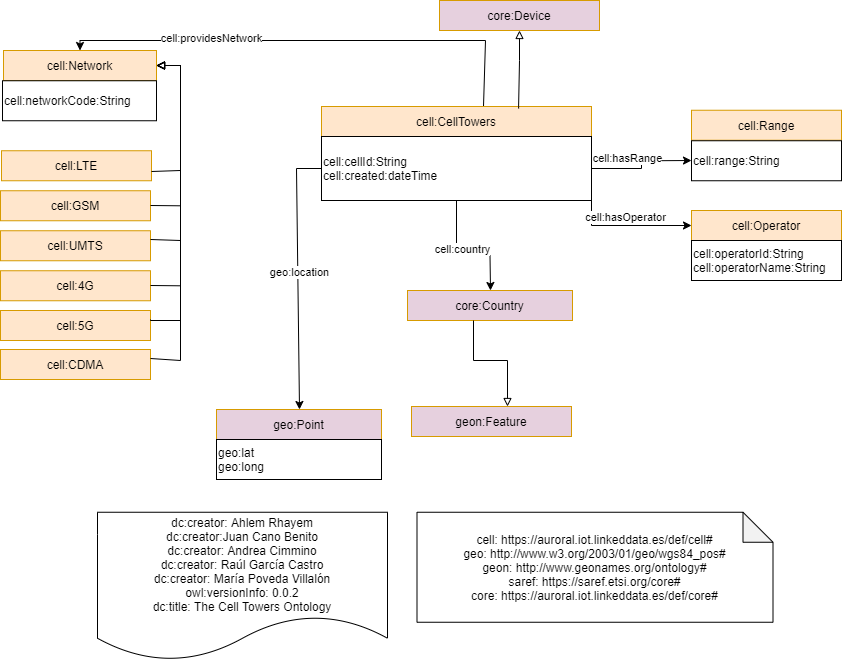

The diagram above was exported from draw.io. Its source (the exported page's mxGraphModel, read from the mxfile embedded in the PNG):
<mxGraphModel dx="2153" dy="1795" grid="1" gridSize="10" guides="1" tooltips="1" connect="1" arrows="1" fold="1" page="1" pageScale="1" pageWidth="827" pageHeight="1169" math="0" shadow="0">
  <root>
    <mxCell id="0" />
    <mxCell id="1" parent="0" />
    <mxCell id="snNHeXXywmE0DaOTKSkb-2" value="cell:Network" style="rounded=0;whiteSpace=wrap;html=1;snapToPoint=1;points=[[0.1,0],[0.2,0],[0.3,0],[0.4,0],[0.5,0],[0.6,0],[0.7,0],[0.8,0],[0.9,0],[0,0.1],[0,0.3],[0,0.5],[0,0.7],[0,0.9],[0.1,1],[0.2,1],[0.3,1],[0.4,1],[0.5,1],[0.6,1],[0.7,1],[0.8,1],[0.9,1],[1,0.1],[1,0.3],[1,0.5],[1,0.7],[1,0.9]];fillColor=#ffe6cc;strokeColor=#d79b00;shadow=0;" parent="1" vertex="1">
      <mxGeometry x="-627" y="-370" width="153" height="30" as="geometry" />
    </mxCell>
    <mxCell id="t8pC4BWFAhWbiUh7ZmZz-3" value="geon:Feature" style="rounded=0;whiteSpace=wrap;html=1;snapToPoint=1;points=[[0.1,0],[0.2,0],[0.3,0],[0.4,0],[0.5,0],[0.6,0],[0.7,0],[0.8,0],[0.9,0],[0,0.1],[0,0.3],[0,0.5],[0,0.7],[0,0.9],[0.1,1],[0.2,1],[0.3,1],[0.4,1],[0.5,1],[0.6,1],[0.7,1],[0.8,1],[0.9,1],[1,0.1],[1,0.3],[1,0.5],[1,0.7],[1,0.9]];fillColor=#E6D0DE;strokeColor=#d79b00;shadow=0;" parent="1" vertex="1">
      <mxGeometry x="-219" y="-14" width="160" height="30" as="geometry" />
    </mxCell>
    <mxCell id="lBWgM5R_8VgdtOISkiUa-12" value="" style="edgeStyle=orthogonalEdgeStyle;rounded=0;orthogonalLoop=1;jettySize=auto;html=1;entryX=0.5;entryY=0;entryDx=0;entryDy=0;" parent="1" source="N2ee76cKsbYP5vud3ppf-1" target="snNHeXXywmE0DaOTKSkb-2" edge="1">
      <mxGeometry relative="1" as="geometry">
        <mxPoint x="-540" y="-370" as="targetPoint" />
        <Array as="points">
          <mxPoint x="-145" y="-380" />
          <mxPoint x="-550" y="-380" />
        </Array>
      </mxGeometry>
    </mxCell>
    <mxCell id="lBWgM5R_8VgdtOISkiUa-13" value="cell:providesNetwork" style="edgeLabel;html=1;align=center;verticalAlign=middle;resizable=0;points=[];" parent="lBWgM5R_8VgdtOISkiUa-12" vertex="1" connectable="0">
      <mxGeometry x="0.4169" y="-3" relative="1" as="geometry">
        <mxPoint as="offset" />
      </mxGeometry>
    </mxCell>
    <mxCell id="N2ee76cKsbYP5vud3ppf-1" value="cell:CellTowers" style="rounded=0;whiteSpace=wrap;html=1;snapToPoint=1;points=[[0.1,0],[0.2,0],[0.3,0],[0.4,0],[0.5,0],[0.6,0],[0.7,0],[0.8,0],[0.9,0],[0,0.1],[0,0.3],[0,0.5],[0,0.7],[0,0.9],[0.1,1],[0.2,1],[0.3,1],[0.4,1],[0.5,1],[0.6,1],[0.7,1],[0.8,1],[0.9,1],[1,0.1],[1,0.3],[1,0.5],[1,0.7],[1,0.9]];fillColor=#ffe6cc;strokeColor=#d79b00;shadow=0;" parent="1" vertex="1">
      <mxGeometry x="-309" y="-314" width="270" height="30" as="geometry" />
    </mxCell>
    <mxCell id="lBWgM5R_8VgdtOISkiUa-20" value="" style="edgeStyle=orthogonalEdgeStyle;rounded=0;orthogonalLoop=1;jettySize=auto;html=1;" parent="1" source="N2ee76cKsbYP5vud3ppf-2" target="lBWgM5R_8VgdtOISkiUa-8" edge="1">
      <mxGeometry relative="1" as="geometry">
        <Array as="points">
          <mxPoint x="-174" y="-165" />
        </Array>
      </mxGeometry>
    </mxCell>
    <mxCell id="lBWgM5R_8VgdtOISkiUa-21" value="cell:country" style="edgeLabel;html=1;align=center;verticalAlign=middle;resizable=0;points=[];" parent="lBWgM5R_8VgdtOISkiUa-20" vertex="1" connectable="0">
      <mxGeometry x="-0.2271" y="5" relative="1" as="geometry">
        <mxPoint as="offset" />
      </mxGeometry>
    </mxCell>
    <mxCell id="lBWgM5R_8VgdtOISkiUa-37" value="" style="edgeStyle=orthogonalEdgeStyle;rounded=0;orthogonalLoop=1;jettySize=auto;html=1;exitX=0;exitY=0.5;exitDx=0;exitDy=0;" parent="1" source="N2ee76cKsbYP5vud3ppf-2" target="lBWgM5R_8VgdtOISkiUa-7" edge="1">
      <mxGeometry relative="1" as="geometry">
        <mxPoint x="-464" y="-242" as="targetPoint" />
        <Array as="points">
          <mxPoint x="-334" y="-252" />
        </Array>
      </mxGeometry>
    </mxCell>
    <mxCell id="lBWgM5R_8VgdtOISkiUa-38" value="geo:location" style="edgeLabel;html=1;align=center;verticalAlign=middle;resizable=0;points=[];" parent="lBWgM5R_8VgdtOISkiUa-37" vertex="1" connectable="0">
      <mxGeometry x="-0.0277" y="1" relative="1" as="geometry">
        <mxPoint as="offset" />
      </mxGeometry>
    </mxCell>
    <mxCell id="lBWgM5R_8VgdtOISkiUa-41" value="" style="edgeStyle=orthogonalEdgeStyle;rounded=0;orthogonalLoop=1;jettySize=auto;html=1;" parent="1" source="N2ee76cKsbYP5vud3ppf-2" target="lBWgM5R_8VgdtOISkiUa-40" edge="1">
      <mxGeometry relative="1" as="geometry" />
    </mxCell>
    <mxCell id="lBWgM5R_8VgdtOISkiUa-42" value="cell:hasRange" style="edgeLabel;html=1;align=center;verticalAlign=middle;resizable=0;points=[];" parent="lBWgM5R_8VgdtOISkiUa-41" vertex="1" connectable="0">
      <mxGeometry x="-0.3543" y="-3" relative="1" as="geometry">
        <mxPoint y="-14" as="offset" />
      </mxGeometry>
    </mxCell>
    <mxCell id="N2ee76cKsbYP5vud3ppf-2" value="&lt;span&gt;&lt;br&gt;cell:cellId:String&lt;br&gt;cell:created:dateTime&lt;br&gt;&lt;br&gt;&lt;/span&gt;" style="rounded=0;whiteSpace=wrap;html=1;snapToPoint=1;points=[[0.1,0],[0.2,0],[0.3,0],[0.4,0],[0.5,0],[0.6,0],[0.7,0],[0.8,0],[0.9,0],[0,0.1],[0,0.3],[0,0.5],[0,0.7],[0,0.9],[0.1,1],[0.2,1],[0.3,1],[0.4,1],[0.5,1],[0.6,1],[0.7,1],[0.8,1],[0.9,1],[1,0.1],[1,0.3],[1,0.5],[1,0.7],[1,0.9]];align=left;" parent="1" vertex="1">
      <mxGeometry x="-309" y="-284" width="270" height="64" as="geometry" />
    </mxCell>
    <mxCell id="lBWgM5R_8VgdtOISkiUa-1" value="core:Device" style="rounded=0;whiteSpace=wrap;html=1;snapToPoint=1;points=[[0.1,0],[0.2,0],[0.3,0],[0.4,0],[0.5,0],[0.6,0],[0.7,0],[0.8,0],[0.9,0],[0,0.1],[0,0.3],[0,0.5],[0,0.7],[0,0.9],[0.1,1],[0.2,1],[0.3,1],[0.4,1],[0.5,1],[0.6,1],[0.7,1],[0.8,1],[0.9,1],[1,0.1],[1,0.3],[1,0.5],[1,0.7],[1,0.9]];fillColor=#E6D0DE;strokeColor=#d79b00;shadow=0;" parent="1" vertex="1">
      <mxGeometry x="-191" y="-420" width="160" height="30" as="geometry" />
    </mxCell>
    <mxCell id="lBWgM5R_8VgdtOISkiUa-7" value="geo:Point" style="rounded=0;whiteSpace=wrap;html=1;snapToPoint=1;points=[[0.1,0],[0.2,0],[0.3,0],[0.4,0],[0.5,0],[0.6,0],[0.7,0],[0.8,0],[0.9,0],[0,0.1],[0,0.3],[0,0.5],[0,0.7],[0,0.9],[0.1,1],[0.2,1],[0.3,1],[0.4,1],[0.5,1],[0.6,1],[0.7,1],[0.8,1],[0.9,1],[1,0.1],[1,0.3],[1,0.5],[1,0.7],[1,0.9]];fillColor=#E6D0DE;strokeColor=#d79b00;shadow=0;" parent="1" vertex="1">
      <mxGeometry x="-414" y="-11" width="165" height="30" as="geometry" />
    </mxCell>
    <mxCell id="lBWgM5R_8VgdtOISkiUa-8" value="core:Country" style="rounded=0;whiteSpace=wrap;html=1;snapToPoint=1;points=[[0.1,0],[0.2,0],[0.3,0],[0.4,0],[0.5,0],[0.6,0],[0.7,0],[0.8,0],[0.9,0],[0,0.1],[0,0.3],[0,0.5],[0,0.7],[0,0.9],[0.1,1],[0.2,1],[0.3,1],[0.4,1],[0.5,1],[0.6,1],[0.7,1],[0.8,1],[0.9,1],[1,0.1],[1,0.3],[1,0.5],[1,0.7],[1,0.9]];fillColor=#E6D0DE;strokeColor=#d79b00;shadow=0;" parent="1" vertex="1">
      <mxGeometry x="-223" y="-130" width="165" height="30" as="geometry" />
    </mxCell>
    <mxCell id="lBWgM5R_8VgdtOISkiUa-19" style="edgeStyle=orthogonalEdgeStyle;rounded=0;orthogonalLoop=1;jettySize=auto;html=1;fontSize=11;endArrow=block;endFill=0;exitX=0.73;exitY=0.067;exitDx=0;exitDy=0;exitPerimeter=0;" parent="1" source="N2ee76cKsbYP5vud3ppf-1" target="lBWgM5R_8VgdtOISkiUa-1" edge="1">
      <mxGeometry relative="1" as="geometry">
        <mxPoint x="-111" y="-300" as="sourcePoint" />
        <mxPoint x="-49" y="-350" as="targetPoint" />
        <Array as="points">
          <mxPoint x="-112" y="-314" />
          <mxPoint x="-111" y="-360" />
          <mxPoint x="-109" y="-360" />
        </Array>
      </mxGeometry>
    </mxCell>
    <mxCell id="lBWgM5R_8VgdtOISkiUa-22" value="&lt;span&gt;cell:networkCode:String&lt;br&gt;&lt;/span&gt;" style="rounded=0;whiteSpace=wrap;html=1;snapToPoint=1;points=[[0.1,0],[0.2,0],[0.3,0],[0.4,0],[0.5,0],[0.6,0],[0.7,0],[0.8,0],[0.9,0],[0,0.1],[0,0.3],[0,0.5],[0,0.7],[0,0.9],[0.1,1],[0.2,1],[0.3,1],[0.4,1],[0.5,1],[0.6,1],[0.7,1],[0.8,1],[0.9,1],[1,0.1],[1,0.3],[1,0.5],[1,0.7],[1,0.9]];align=left;" parent="1" vertex="1">
      <mxGeometry x="-628" y="-339.75" width="154" height="40" as="geometry" />
    </mxCell>
    <mxCell id="lBWgM5R_8VgdtOISkiUa-23" style="edgeStyle=orthogonalEdgeStyle;rounded=0;orthogonalLoop=1;jettySize=auto;html=1;fontSize=11;endArrow=block;endFill=0;entryX=0.6;entryY=0;entryDx=0;entryDy=0;" parent="1" source="lBWgM5R_8VgdtOISkiUa-8" target="t8pC4BWFAhWbiUh7ZmZz-3" edge="1">
      <mxGeometry relative="1" as="geometry">
        <mxPoint x="-109" y="-34" as="sourcePoint" />
        <mxPoint x="-73" y="-110" as="targetPoint" />
        <Array as="points">
          <mxPoint x="-157" y="-60" />
          <mxPoint x="-123" y="-60" />
        </Array>
      </mxGeometry>
    </mxCell>
    <mxCell id="lBWgM5R_8VgdtOISkiUa-39" value="cell:Range" style="rounded=0;whiteSpace=wrap;html=1;snapToPoint=1;points=[[0.1,0],[0.2,0],[0.3,0],[0.4,0],[0.5,0],[0.6,0],[0.7,0],[0.8,0],[0.9,0],[0,0.1],[0,0.3],[0,0.5],[0,0.7],[0,0.9],[0.1,1],[0.2,1],[0.3,1],[0.4,1],[0.5,1],[0.6,1],[0.7,1],[0.8,1],[0.9,1],[1,0.1],[1,0.3],[1,0.5],[1,0.7],[1,0.9]];fillColor=#ffe6cc;strokeColor=#d79b00;shadow=0;" parent="1" vertex="1">
      <mxGeometry x="61" y="-310.25" width="150" height="30" as="geometry" />
    </mxCell>
    <mxCell id="lBWgM5R_8VgdtOISkiUa-40" value="&lt;span&gt;cell:range:String&lt;br&gt;&lt;/span&gt;" style="rounded=0;whiteSpace=wrap;html=1;snapToPoint=1;points=[[0.1,0],[0.2,0],[0.3,0],[0.4,0],[0.5,0],[0.6,0],[0.7,0],[0.8,0],[0.9,0],[0,0.1],[0,0.3],[0,0.5],[0,0.7],[0,0.9],[0.1,1],[0.2,1],[0.3,1],[0.4,1],[0.5,1],[0.6,1],[0.7,1],[0.8,1],[0.9,1],[1,0.1],[1,0.3],[1,0.5],[1,0.7],[1,0.9]];align=left;" parent="1" vertex="1">
      <mxGeometry x="61" y="-279.75" width="150" height="40" as="geometry" />
    </mxCell>
    <mxCell id="lBWgM5R_8VgdtOISkiUa-43" value="&lt;span&gt;geo:lat&lt;br&gt;geo:long&lt;br&gt;&lt;/span&gt;" style="rounded=0;whiteSpace=wrap;html=1;snapToPoint=1;points=[[0.1,0],[0.2,0],[0.3,0],[0.4,0],[0.5,0],[0.6,0],[0.7,0],[0.8,0],[0.9,0],[0,0.1],[0,0.3],[0,0.5],[0,0.7],[0,0.9],[0.1,1],[0.2,1],[0.3,1],[0.4,1],[0.5,1],[0.6,1],[0.7,1],[0.8,1],[0.9,1],[1,0.1],[1,0.3],[1,0.5],[1,0.7],[1,0.9]];align=left;" parent="1" vertex="1">
      <mxGeometry x="-414" y="19" width="165" height="40" as="geometry" />
    </mxCell>
    <mxCell id="FvZBYeOyouAdm5kxt9zf-1" value="dc:creator: Ahlem Rhayem&#10;dc:creator:Juan Cano Benito&#10;dc:creator: Andrea Cimmino&#10;dc:creator: Raúl García Castro&#10;dc:creator: María Poveda Villalón&#10;owl:versionInfo: 0.0.2&#10;dc:title: The Cell Towers Ontology" style="shape=document;boundedLbl=1;" parent="1" vertex="1">
      <mxGeometry x="-533" y="91.75" width="290" height="148.25" as="geometry" />
    </mxCell>
    <mxCell id="FvZBYeOyouAdm5kxt9zf-2" value="cell: https://auroral.iot.linkeddata.es/def/cell#&#10;geo: http://www.w3.org/2003/01/geo/wgs84_pos#&#10;geon: http://www.geonames.org/ontology#&#10;saref: https://saref.etsi.org/core#&#10;core: https://auroral.iot.linkeddata.es/def/core#" style="shape=note;backgroundOutline=1;darkOpacity=0.05;" parent="1" vertex="1">
      <mxGeometry x="-213.5" y="91.75" width="356" height="110" as="geometry" />
    </mxCell>
    <mxCell id="FvZBYeOyouAdm5kxt9zf-3" value="cell:Operator" style="rounded=0;whiteSpace=wrap;html=1;snapToPoint=1;points=[[0.1,0],[0.2,0],[0.3,0],[0.4,0],[0.5,0],[0.6,0],[0.7,0],[0.8,0],[0.9,0],[0,0.1],[0,0.3],[0,0.5],[0,0.7],[0,0.9],[0.1,1],[0.2,1],[0.3,1],[0.4,1],[0.5,1],[0.6,1],[0.7,1],[0.8,1],[0.9,1],[1,0.1],[1,0.3],[1,0.5],[1,0.7],[1,0.9]];fillColor=#ffe6cc;strokeColor=#d79b00;shadow=0;" parent="1" vertex="1">
      <mxGeometry x="61" y="-210" width="150" height="30" as="geometry" />
    </mxCell>
    <mxCell id="FvZBYeOyouAdm5kxt9zf-5" value="" style="edgeStyle=orthogonalEdgeStyle;rounded=0;orthogonalLoop=1;jettySize=auto;html=1;exitX=1;exitY=0.5;exitDx=0;exitDy=0;" parent="1" source="N2ee76cKsbYP5vud3ppf-2" target="FvZBYeOyouAdm5kxt9zf-3" edge="1">
      <mxGeometry relative="1" as="geometry">
        <mxPoint x="-29" y="-227" as="sourcePoint" />
        <mxPoint x="71" y="-250" as="targetPoint" />
        <Array as="points">
          <mxPoint x="-39" y="-195" />
        </Array>
      </mxGeometry>
    </mxCell>
    <mxCell id="FvZBYeOyouAdm5kxt9zf-6" value="cell:hasOperator" style="edgeLabel;html=1;align=center;verticalAlign=middle;resizable=0;points=[];" parent="FvZBYeOyouAdm5kxt9zf-5" vertex="1" connectable="0">
      <mxGeometry x="-0.3543" y="-3" relative="1" as="geometry">
        <mxPoint x="36" y="-3" as="offset" />
      </mxGeometry>
    </mxCell>
    <mxCell id="FvZBYeOyouAdm5kxt9zf-7" value="&lt;span&gt;cell:operatorId:String&lt;br&gt;cell:operatorName:String&lt;br&gt;&lt;/span&gt;" style="rounded=0;whiteSpace=wrap;html=1;snapToPoint=1;points=[[0.1,0],[0.2,0],[0.3,0],[0.4,0],[0.5,0],[0.6,0],[0.7,0],[0.8,0],[0.9,0],[0,0.1],[0,0.3],[0,0.5],[0,0.7],[0,0.9],[0.1,1],[0.2,1],[0.3,1],[0.4,1],[0.5,1],[0.6,1],[0.7,1],[0.8,1],[0.9,1],[1,0.1],[1,0.3],[1,0.5],[1,0.7],[1,0.9]];align=left;" parent="1" vertex="1">
      <mxGeometry x="61" y="-180" width="150" height="40" as="geometry" />
    </mxCell>
    <mxCell id="FvZBYeOyouAdm5kxt9zf-9" value="cell:LTE" style="rounded=0;whiteSpace=wrap;html=1;snapToPoint=1;points=[[0.1,0],[0.2,0],[0.3,0],[0.4,0],[0.5,0],[0.6,0],[0.7,0],[0.8,0],[0.9,0],[0,0.1],[0,0.3],[0,0.5],[0,0.7],[0,0.9],[0.1,1],[0.2,1],[0.3,1],[0.4,1],[0.5,1],[0.6,1],[0.7,1],[0.8,1],[0.9,1],[1,0.1],[1,0.3],[1,0.5],[1,0.7],[1,0.9]];fillColor=#ffe6cc;strokeColor=#d79b00;shadow=0;" parent="1" vertex="1">
      <mxGeometry x="-629" y="-269.75" width="150" height="30" as="geometry" />
    </mxCell>
    <mxCell id="FvZBYeOyouAdm5kxt9zf-10" value="cell:GSM" style="rounded=0;whiteSpace=wrap;html=1;snapToPoint=1;points=[[0.1,0],[0.2,0],[0.3,0],[0.4,0],[0.5,0],[0.6,0],[0.7,0],[0.8,0],[0.9,0],[0,0.1],[0,0.3],[0,0.5],[0,0.7],[0,0.9],[0.1,1],[0.2,1],[0.3,1],[0.4,1],[0.5,1],[0.6,1],[0.7,1],[0.8,1],[0.9,1],[1,0.1],[1,0.3],[1,0.5],[1,0.7],[1,0.9]];fillColor=#ffe6cc;strokeColor=#d79b00;shadow=0;" parent="1" vertex="1">
      <mxGeometry x="-630" y="-229.75" width="150" height="30" as="geometry" />
    </mxCell>
    <mxCell id="FvZBYeOyouAdm5kxt9zf-11" value="cell:UMTS" style="rounded=0;whiteSpace=wrap;html=1;snapToPoint=1;points=[[0.1,0],[0.2,0],[0.3,0],[0.4,0],[0.5,0],[0.6,0],[0.7,0],[0.8,0],[0.9,0],[0,0.1],[0,0.3],[0,0.5],[0,0.7],[0,0.9],[0.1,1],[0.2,1],[0.3,1],[0.4,1],[0.5,1],[0.6,1],[0.7,1],[0.8,1],[0.9,1],[1,0.1],[1,0.3],[1,0.5],[1,0.7],[1,0.9]];fillColor=#ffe6cc;strokeColor=#d79b00;shadow=0;" parent="1" vertex="1">
      <mxGeometry x="-630" y="-189.75" width="150" height="30" as="geometry" />
    </mxCell>
    <mxCell id="FvZBYeOyouAdm5kxt9zf-13" value="cell:4G" style="rounded=0;whiteSpace=wrap;html=1;snapToPoint=1;points=[[0.1,0],[0.2,0],[0.3,0],[0.4,0],[0.5,0],[0.6,0],[0.7,0],[0.8,0],[0.9,0],[0,0.1],[0,0.3],[0,0.5],[0,0.7],[0,0.9],[0.1,1],[0.2,1],[0.3,1],[0.4,1],[0.5,1],[0.6,1],[0.7,1],[0.8,1],[0.9,1],[1,0.1],[1,0.3],[1,0.5],[1,0.7],[1,0.9]];fillColor=#ffe6cc;strokeColor=#d79b00;shadow=0;" parent="1" vertex="1">
      <mxGeometry x="-630" y="-149.75" width="150" height="30" as="geometry" />
    </mxCell>
    <mxCell id="FvZBYeOyouAdm5kxt9zf-17" value="cell:5G" style="rounded=0;whiteSpace=wrap;html=1;snapToPoint=1;points=[[0.1,0],[0.2,0],[0.3,0],[0.4,0],[0.5,0],[0.6,0],[0.7,0],[0.8,0],[0.9,0],[0,0.1],[0,0.3],[0,0.5],[0,0.7],[0,0.9],[0.1,1],[0.2,1],[0.3,1],[0.4,1],[0.5,1],[0.6,1],[0.7,1],[0.8,1],[0.9,1],[1,0.1],[1,0.3],[1,0.5],[1,0.7],[1,0.9]];fillColor=#ffe6cc;strokeColor=#d79b00;shadow=0;" parent="1" vertex="1">
      <mxGeometry x="-630" y="-110" width="150" height="30" as="geometry" />
    </mxCell>
    <mxCell id="FvZBYeOyouAdm5kxt9zf-19" value="cell:CDMA" style="rounded=0;whiteSpace=wrap;html=1;snapToPoint=1;points=[[0.1,0],[0.2,0],[0.3,0],[0.4,0],[0.5,0],[0.6,0],[0.7,0],[0.8,0],[0.9,0],[0,0.1],[0,0.3],[0,0.5],[0,0.7],[0,0.9],[0.1,1],[0.2,1],[0.3,1],[0.4,1],[0.5,1],[0.6,1],[0.7,1],[0.8,1],[0.9,1],[1,0.1],[1,0.3],[1,0.5],[1,0.7],[1,0.9]];fillColor=#ffe6cc;strokeColor=#d79b00;shadow=0;" parent="1" vertex="1">
      <mxGeometry x="-630" y="-71" width="150" height="30" as="geometry" />
    </mxCell>
    <mxCell id="FvZBYeOyouAdm5kxt9zf-20" style="edgeStyle=orthogonalEdgeStyle;rounded=0;orthogonalLoop=1;jettySize=auto;html=1;fontSize=11;endArrow=block;endFill=0;" parent="1" source="FvZBYeOyouAdm5kxt9zf-9" target="snNHeXXywmE0DaOTKSkb-2" edge="1">
      <mxGeometry relative="1" as="geometry">
        <mxPoint x="-400" y="-245.75" as="sourcePoint" />
        <mxPoint x="-366" y="-159.75" as="targetPoint" />
        <Array as="points">
          <mxPoint x="-450" y="-250" />
          <mxPoint x="-450" y="-355" />
        </Array>
      </mxGeometry>
    </mxCell>
    <mxCell id="FvZBYeOyouAdm5kxt9zf-21" style="edgeStyle=orthogonalEdgeStyle;rounded=0;orthogonalLoop=1;jettySize=auto;html=1;fontSize=11;endArrow=block;endFill=0;" parent="1" source="FvZBYeOyouAdm5kxt9zf-10" target="snNHeXXywmE0DaOTKSkb-2" edge="1">
      <mxGeometry relative="1" as="geometry">
        <mxPoint x="-480" y="-215" as="sourcePoint" />
        <mxPoint x="-474" y="-355" as="targetPoint" />
        <Array as="points">
          <mxPoint x="-450" y="-215" />
          <mxPoint x="-450" y="-355" />
        </Array>
      </mxGeometry>
    </mxCell>
    <mxCell id="FvZBYeOyouAdm5kxt9zf-22" style="edgeStyle=orthogonalEdgeStyle;rounded=0;orthogonalLoop=1;jettySize=auto;html=1;fontSize=11;endArrow=block;endFill=0;" parent="1" source="FvZBYeOyouAdm5kxt9zf-11" target="snNHeXXywmE0DaOTKSkb-2" edge="1">
      <mxGeometry relative="1" as="geometry">
        <mxPoint x="-474" y="-180" as="sourcePoint" />
        <mxPoint x="-468" y="-320" as="targetPoint" />
        <Array as="points">
          <mxPoint x="-450" y="-180" />
          <mxPoint x="-450" y="-355" />
        </Array>
      </mxGeometry>
    </mxCell>
    <mxCell id="FvZBYeOyouAdm5kxt9zf-23" style="edgeStyle=orthogonalEdgeStyle;rounded=0;orthogonalLoop=1;jettySize=auto;html=1;fontSize=11;endArrow=block;endFill=0;" parent="1" source="FvZBYeOyouAdm5kxt9zf-13" target="snNHeXXywmE0DaOTKSkb-2" edge="1">
      <mxGeometry relative="1" as="geometry">
        <mxPoint x="-474" y="-136.25" as="sourcePoint" />
        <mxPoint x="-468" y="-310.25" as="targetPoint" />
        <Array as="points">
          <mxPoint x="-450" y="-135" />
          <mxPoint x="-450" y="-355" />
        </Array>
      </mxGeometry>
    </mxCell>
    <mxCell id="FvZBYeOyouAdm5kxt9zf-24" style="edgeStyle=orthogonalEdgeStyle;rounded=0;orthogonalLoop=1;jettySize=auto;html=1;fontSize=11;endArrow=block;endFill=0;exitX=1;exitY=0.3;exitDx=0;exitDy=0;" parent="1" source="FvZBYeOyouAdm5kxt9zf-17" target="snNHeXXywmE0DaOTKSkb-2" edge="1">
      <mxGeometry relative="1" as="geometry">
        <mxPoint x="-474" y="-100" as="sourcePoint" />
        <mxPoint x="-468" y="-320" as="targetPoint" />
        <Array as="points">
          <mxPoint x="-480" y="-100" />
          <mxPoint x="-450" y="-100" />
          <mxPoint x="-450" y="-355" />
        </Array>
      </mxGeometry>
    </mxCell>
    <mxCell id="FvZBYeOyouAdm5kxt9zf-25" style="edgeStyle=orthogonalEdgeStyle;rounded=0;orthogonalLoop=1;jettySize=auto;html=1;fontSize=11;endArrow=block;endFill=0;" parent="1" source="FvZBYeOyouAdm5kxt9zf-19" target="snNHeXXywmE0DaOTKSkb-2" edge="1">
      <mxGeometry relative="1" as="geometry">
        <mxPoint x="-500" y="-60" as="sourcePoint" />
        <mxPoint x="-468" y="-315" as="targetPoint" />
        <Array as="points">
          <mxPoint x="-450" y="-60" />
          <mxPoint x="-450" y="-355" />
        </Array>
      </mxGeometry>
    </mxCell>
  </root>
</mxGraphModel>